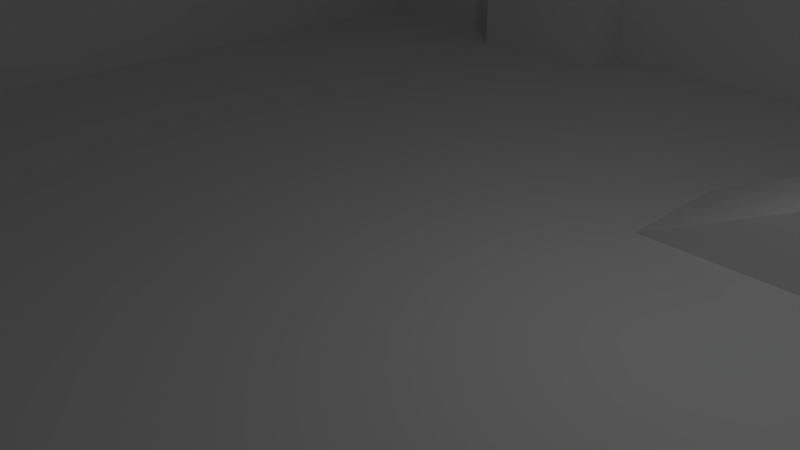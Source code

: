 # Source: BoxRoom.blend  (saved by Blender 2.78.0; exported with 4.5.12 LTS)
import bpy
from mathutils import Matrix  # noqa: F401  (used for matrix-valued properties, if any)

bpy.ops.wm.read_factory_settings(use_empty=True)
scene = bpy.context.scene
scene.name = 'Scene'

# ---- collections
col_collection_1 = bpy.data.collections.new('Collection 1'); scene.collection.children.link(col_collection_1)

# ---- materials (node trees are filled in below, after node groups)
mat_material = bpy.data.materials.new('Material')
mat_material.alpha_threshold = 0.0
mat_material.use_transparent_shadow = False
mat_material.roughness = 0.5
mat_material.line_color = (0.0, 0.0, 0.0, 1.0)

# ---- material node trees

# ---- world
world_world = bpy.data.worlds.new('World'); scene.world = world_world
world_world.color = (0.05088, 0.05088, 0.05088)
world_world.use_sun_shadow = False
world_world.sun_shadow_jitter_overblur = 0.0
world_world.cycles.sampling_method = 'MANUAL'

# ---- cameras
cam_camera = bpy.data.cameras.new('Camera')
cam_camera.clip_end = 100.0
cam_camera.lens = 35.0
cam_camera.sensor_width = 32.0
cam_camera.sensor_height = 18.0
cam_camera.ortho_scale = 7.314
cam_camera.dof.focus_distance = 0.0
cam_camera.dof.aperture_fstop = 128.0

# ---- lights
light_lamp = bpy.data.lights.new('Lamp', 'POINT')
light_lamp.transmission_factor = 0.0
light_lamp.cutoff_distance = 30.0
light_lamp.energy = 100.0
light_lamp.shadow_buffer_clip_start = 1.001
light_lamp.shadow_soft_size = 0.1
light_lamp.shadow_maximum_resolution = 0.006
light_lamp.use_absolute_resolution = True

# ---- meshes
me_cube = bpy.data.meshes.new('Cube')
me_cube.from_pydata([(10.0, -12.0, 20.0), (10.0, -10.0, 0.0), (-10.0, -10.0, 0.0), (22.0, -12.0, 20.0), (20.0, -12.0, 20.0), (10.0, -10.0, 4.0), (20.0, -9.537e-07, 4.0), (20.0, -9.537e-07, 8.0), (20.0, -10.0, 8.0), (20.0, -10.0, 4.0), (18.0, 8.0, 4.0), (20.0, 8.0, 4.0), (18.0, -9.537e-07, 8.0), (20.0, 10.0, 8.0), (20.0, 10.0, 4.0), (2.0, 3.0, 0.0), (10.0, 5.0, 4.0), (10.0, 3.0, 4.0), (2.0, 5.0, 0.0), (18.0, -9.537e-07, 4.0), (10.0, 5.0, 0.0), (10.0, 3.0, 0.0), (22.0, -10.0, 8.0), (22.0, 10.0, 8.0), (10.0, -10.0, 8.0), (-10.0, -10.0, 4.0), (-10.0, -10.0, 8.0), (20.0, -12.0, 8.0), (22.0, -12.0, 8.0), (10.0, -12.0, 8.0), (-10.0, -12.0, 8.0), (10.0, 10.0, 0.0), (-10.0, 10.0, 0.0), (10.0, 10.0, 4.0), (-10.0, -10.0, 20.0), (22.0, 10.0, 20.0), (22.0, -10.0, 20.0), (10.0, 10.0, 8.0), (-10.0, 10.0, 4.0), (-10.0, 10.0, 8.0), (20.0, 12.0, 8.0), (22.0, 12.0, 8.0), (10.0, 12.0, 8.0), (-10.0, 12.0, 8.0), (-10.0, -12.0, 20.0), (-10.0, 10.0, 20.0), (20.0, 12.0, 20.0), (22.0, 12.0, 20.0), (10.0, 12.0, 20.0), (-10.0, 12.0, 20.0), (20.0, -10.0, 4.0), (20.0, -10.0, 8.0), (18.0, -10.0, 8.0), (18.0, -10.0, 4.0), (-6.0, 9.0, 0.0), (-6.0, 9.0, 2.0), (-6.0, 10.0, 0.0), (-6.0, 10.0, 2.0), (-5.0, 9.0, 0.0), (-5.0, 9.0, 2.0), (-5.0, 10.0, 0.0), (-5.0, 10.0, 2.0), (-5.0, 9.0, 0.0), (-5.0, 9.0, 4.0), (-5.0, 10.0, 0.0), (-5.0, 10.0, 4.0), (-4.0, 9.0, 0.0), (-4.0, 9.0, 4.0), (-4.0, 10.0, 0.0), (-4.0, 10.0, 4.0), (-4.0, 9.0, 0.0), (-4.0, 9.0, 6.0), (-4.0, 10.0, 0.0), (-4.0, 10.0, 6.0), (-3.0, 9.0, 0.0), (-3.0, 9.0, 6.0), (-3.0, 10.0, 0.0), (-3.0, 10.0, 6.0), (18.0, -9.0, 6.0), (18.0, -9.0, 4.0), (18.0, -10.0, 6.0), (18.0, -10.0, 4.0), (13.0, -9.0, 6.0), (13.0, -9.0, 4.0), (13.0, -10.0, 6.0), (13.0, -10.0, 4.0), (10.0, -1.0, 2.0), (10.0, -1.0, 0.0), (10.0, -7.0, 2.0), (10.0, -7.0, 0.0), (9.0, -1.0, 2.0), (9.0, -1.0, 0.0), (9.0, -7.0, 2.0), (9.0, -7.0, 0.0), (10.0, -42.0, 20.0), (52.0, -42.0, 20.0), (20.0, -42.0, 20.0), (-40.0, -10.0, 20.0), (52.0, 10.0, 20.0), (52.0, -10.0, 20.0), (-40.0, -42.0, 20.0), (-40.0, 10.0, 20.0), (20.0, 42.0, 20.0), (52.0, 42.0, 20.0), (10.0, 42.0, 20.0), (-40.0, 42.0, 20.0), (10.0, -42.0, 0.0), (52.0, -42.0, 0.0), (20.0, -42.0, 0.0), (-40.0, -10.0, 0.0), (52.0, 10.0, 0.0), (52.0, -10.0, 0.0), (-40.0, -42.0, 0.0), (-40.0, 10.0, 0.0), (20.0, 42.0, 0.0), (52.0, 42.0, 0.0), (10.0, 42.0, 0.0), (-40.0, 42.0, 0.0)], [], [(33, 5, 9, 14), (31, 32, 2, 1), (10, 19, 12), (14, 9, 8, 13), (11, 10, 12, 7), (31, 1, 5, 33), (18, 15, 17, 16), (15, 21, 17), (7, 6, 11), (16, 20, 18), (13, 8, 22, 23), (24, 8, 9, 5), (24, 5, 25, 26), (2, 25, 5, 1), (22, 8, 27, 28), (24, 29, 27, 8), (30, 29, 24, 26), (37, 33, 14, 13), (37, 39, 38, 33), (32, 31, 33, 38), (23, 41, 40, 13), (37, 13, 40, 42), (43, 39, 37, 42), (25, 2, 32, 38), (26, 25, 38, 39), (39, 43, 49, 45), (41, 23, 35, 47), (42, 40, 46, 48), (40, 41, 47, 46), (23, 22, 36, 35), (29, 30, 44, 0), (26, 39, 45, 34), (22, 28, 3, 36), (43, 42, 48, 49), (30, 26, 34, 44), (27, 29, 0, 4), (28, 27, 4, 3), (12, 19, 53, 52), (6, 7, 51, 50), (7, 12, 52, 51), (52, 53, 50, 51), (54, 55, 57, 56), (56, 57, 61, 60), (60, 61, 59, 58), (58, 59, 55, 54), (62, 63, 65, 64), (61, 57, 55, 59), (64, 65, 69, 68), (68, 69, 67, 66), (66, 67, 63, 62), (69, 65, 63, 67), (70, 71, 73, 72), (72, 73, 77, 76), (76, 77, 75, 74), (74, 75, 71, 70), (77, 73, 71, 75), (78, 82, 84, 80), (81, 80, 84, 85), (79, 78, 80, 81), (83, 82, 78, 79), (85, 84, 82, 83), (86, 90, 92, 88), (89, 88, 92, 93), (87, 86, 88, 89), (91, 90, 86, 87), (93, 92, 90, 91), (35, 36, 99, 98), (49, 48, 104, 105), (36, 3, 95, 99), (48, 46, 102, 104), (3, 4, 96, 95), (0, 44, 100, 94), (44, 34, 97, 100), (45, 49, 105, 101), (34, 45, 101, 97), (46, 47, 103, 102), (4, 0, 94, 96), (47, 35, 98, 103), (104, 102, 114, 116), (95, 96, 108, 107), (94, 100, 112, 106), (97, 101, 113, 109), (98, 99, 111, 110), (96, 94, 106, 108), (102, 103, 115, 114), (101, 105, 117, 113), (105, 104, 116, 117), (99, 95, 107, 111), (100, 97, 109, 112), (103, 98, 110, 115)])
_uv = me_cube.uv_layers.new(name='UVMap')
_uv.uv.foreach_set('vector', [0.5, 0.5, 0.5, -9.5, 5.5, -9.5, 5.5, 0.5, 0.5, 0.5, -9.5, 0.5, -9.5, -9.5, 0.5, -9.5, 0.5, 0.5, -3.5, 0.5, -3.5, 2.5, 0.5, 0.5, -9.5, 0.5, -9.5, 2.5, 0.5, 2.5, 0.5, 0.5, -0.5, 0.5, -0.5, -3.5, 0.5, -3.5, 0.5, 0.5, -9.5, 0.5, -9.5, 2.5, 0.5, 2.5, 0.5, 0.0, 0.5, -1.0, 4.5, -1.0, 4.5, -4.768e-07, 0.5, 0.5, 4.5, 0.5, 4.5, 2.5, 0.5, 0.5, 0.5, -1.5, 4.5, -1.5, 0.5, 0.5, 0.5, -1.5, -3.5, -1.5, 0.5, 0.5, 0.5, -9.5, 1.5, -9.5, 1.5, 0.5, 0.5, 0.5, 5.5, 0.5, 5.5, -1.5, 0.5, -1.5, 0.5, 0.5, 0.5, -1.5, -9.5, -1.5, -9.5, 0.5, 0.5, 0.5, 0.5, 2.5, 10.5, 2.5, 10.5, 0.5, 0.5, 0.5, -0.5, 0.5, -0.5, -0.5, 0.5, -0.5, 0.5, 0.5, 0.5, -0.5, 5.5, -0.5, 5.5, 0.5, 0.5, 0.5, 10.5, 0.5, 10.5, 1.5, 0.5, 1.5, 0.5, 0.5, 0.5, -1.5, 5.5, -1.5, 5.5, 0.5, 0.5, 0.5, -9.5, 0.5, -9.5, -1.5, 0.5, -1.5, 0.5, 0.5, 10.5, 0.5, 10.5, 2.5, 0.5, 2.5, 0.5, 0.5, 0.5, 1.5, -0.5, 1.5, -0.5, 0.5, 0.5, 0.5, 5.5, 0.5, 5.5, 1.5, 0.5, 1.5, 0.5, 0.5, 0.5, -0.5, 10.5, -0.5, 10.5, 0.5, 0.5, 0.5, 0.5, -1.5, 10.5, -1.5, 10.5, 0.5, 0.5, 0.5, 0.5, -1.5, 10.5, -1.5, 10.5, 0.5, 0.5, 0.5, 1.5, 0.5, 1.5, 6.5, 0.5, 6.5, 0.5, 0.5, -0.5, 0.5, -0.5, 6.5, 0.5, 6.5, 0.5, 0.5, 5.5, 0.5, 5.5, 6.5, 0.5, 6.5, 0.5, 0.5, 1.5, 0.5, 1.5, 6.5, 0.5, 6.5, 0.5, 0.5, -9.5, 0.5, -9.5, 6.5, 0.5, 6.5, 0.5, 0.5, -9.5, 0.5, -9.5, 6.5, 0.5, 6.5, 0.5, 0.5, 10.5, 0.5, 10.5, 6.5, 0.5, 6.5, 0.5, 0.5, -0.5, 0.5, -0.5, 6.5, 0.5, 6.5, 0.5, 0.5, 10.5, 0.5, 10.5, 6.5, 0.5, 6.5, 0.5, 0.5, 1.5, 0.5, 1.5, 6.5, 0.5, 6.5, 0.5, 0.5, -4.5, 0.5, -4.5, 6.5, 0.5, 6.5, 0.5, 0.5, -0.5, 0.5, -0.5, 6.5, 0.5, 6.5, 0.5, 0.5, 0.5, -1.5, -4.5, -1.5, -4.5, 0.5, 0.5, 0.5, 0.5, 2.5, -4.5, 2.5, -4.5, 0.5, 0.5, 0.5, -0.5, 0.5, -0.5, -4.5, 0.5, -4.5, 0.5, 0.5, 0.5, -1.5, 1.5, -1.5, 1.5, 0.5, 0.0, 0.5, 0.0, 1.5, 0.5, 1.5, 0.5, 0.5, 0.5, 0.5, 0.5, 1.5, 1.0, 1.5, 1.0, 0.5, 0.5, 0.5, 0.5, 1.5, 0.0, 1.5, 0.0, 0.5, 0.0, 0.5, 0.0, 1.5, -0.5, 1.5, -0.5, 0.5, 0.0, 0.5, 0.0, 2.5, 0.5, 2.5, 0.5, 0.5, 0.0, 0.5, -0.5, 0.5, -0.5, 0.0, 0.0, 0.0, 0.0, 0.5, 0.0, 2.5, 0.5, 2.5, 0.5, 0.5, 0.5, 0.5, 0.5, 2.5, 0.0, 2.5, 0.0, 0.5, 0.5, 0.5, 0.5, 2.5, 0.0, 2.5, 0.0, 0.5, 0.5, 0.5, 0.0, 0.5, 0.0, 0.0, 0.5, 0.0, 0.0, 0.5, 0.0, 3.5, 0.5, 3.5, 0.5, 0.5, 0.5, 0.5, 0.5, 3.5, 1.0, 3.5, 1.0, 0.5, 0.5, 0.5, 0.5, 3.5, 0.0, 3.5, 0.0, 0.5, 0.0, 0.5, 0.0, 3.5, -0.5, 3.5, -0.5, 0.5, 0.0, 0.5, -0.5, 0.5, -0.5, 0.0, 0.0, 0.0, 0.5, 0.0, -2.0, 0.0, -2.0, -0.5, 0.5, -0.5, 0.5, 0.5, 0.5, 1.5, -2.0, 1.5, -2.0, 0.5, 0.0, 0.5, 0.0, 1.5, -0.5, 1.5, -0.5, 0.5, 0.0, 0.5, 0.0, 1.5, 2.5, 1.5, 2.5, 0.5, 0.5, 0.5, 0.5, 1.5, 1.0, 1.5, 1.0, 0.5, 0.5, 0.0, 0.0, 0.0, 0.0, -3.0, 0.5, -3.0, 0.5, 0.5, 0.5, 1.5, 0.0, 1.5, 0.0, 0.5, 0.0, 0.5, 0.0, 1.5, -3.0, 1.5, -3.0, 0.5, 0.0, 0.5, 0.0, 1.5, 0.5, 1.5, 0.5, 0.5, 0.0, 0.5, 0.0, 1.5, 3.0, 1.5, 3.0, 0.5, 0.5, 0.5, 0.5, -9.5, 15.5, -9.5, 15.5, 0.5, 0.5, 0.5, 10.5, 0.5, 10.5, 15.5, -14.5, 15.5, 0.5, 0.5, 0.5, -0.5, 15.5, -15.5, 15.5, 0.5, 0.5, 0.5, 5.5, 0.5, 5.5, 15.5, 0.5, 15.5, 0.5, 0.5, -0.5, 0.5, -0.5, -14.5, 15.5, -14.5, 0.5, 0.5, -9.5, 0.5, -24.5, -14.5, 0.5, -14.5, 0.5, 0.5, 0.5, 1.5, -14.5, 1.5, -14.5, -14.5, 0.5, 0.5, 0.5, 1.5, -14.5, 16.5, -14.5, 0.5, 0.5, 0.5, 0.5, 10.5, -14.5, 10.5, -14.5, 0.5, 0.5, 0.5, 1.5, 0.5, 16.5, 15.5, 0.5, 15.5, 0.5, 0.5, -4.5, 0.5, -4.5, -14.5, 0.5, -14.5, 0.5, 0.5, 0.5, -0.5, 15.5, -0.5, 15.5, 15.5, 0.5, 0.5, 5.5, 0.5, 5.5, -9.5, 0.5, -9.5, 0.5, 0.5, -15.5, 0.5, -15.5, -9.5, 0.5, -9.5, 0.5, 0.5, -24.5, 0.5, -24.5, -9.5, 0.5, -9.5, 0.5, 0.5, 10.5, 0.5, 10.5, -9.5, 0.5, -9.5, 0.5, 0.5, -9.5, 0.5, -9.5, -9.5, 0.5, -9.5, 0.5, 0.5, -4.5, 0.5, -4.5, -9.5, 0.5, -9.5, 0.5, 0.5, 16.5, 0.5, 16.5, -9.5, 0.5, -9.5, 0.5, 0.5, 16.5, 0.5, 16.5, -9.5, 0.5, -9.5, 0.5, 0.5, 25.5, 0.5, 25.5, -9.5, 0.5, -9.5, 0.5, 0.5, -15.5, 0.5, -15.5, -9.5, 0.5, -9.5, 0.5, 0.5, 16.5, 0.5, 16.5, -9.5, 0.5, -9.5, 0.5, 0.5, -15.5, 0.5, -15.5, -9.5, 0.5, -9.5])
me_cube.materials.append(mat_material)
me_cube.use_remesh_preserve_volume = False
me_cube.use_remesh_preserve_attributes = False
me_cube.use_mirror_vertex_groups = False
me_cube.update()

# ---- objects
ob_cube = bpy.data.objects.new('Cube', me_cube)
ob_lamp = bpy.data.objects.new('Lamp', light_lamp)
ob_camera = bpy.data.objects.new('Camera', cam_camera)

# ---- transforms, parenting, visibility, modifiers, constraints
ob_cube.location = (0.0, 0.0, 0.0)
ob_cube.lock_rotations_4d = False
ob_cube.empty_display_type = 'ARROWS'
ob_cube.lineart.crease_threshold = 0.0
ob_lamp.location = (4.076, 1.005, 5.904)
ob_lamp.rotation_euler = (0.6503, 0.05522, 1.866)
ob_lamp.lock_rotations_4d = False
ob_lamp.empty_display_type = 'ARROWS'
ob_lamp.color = (0.0, 0.0, 0.0, 0.0)
ob_lamp.lineart.crease_threshold = 0.0
ob_camera.location = (7.481, -6.508, 5.344)
ob_camera.rotation_euler = (1.109, 0.0, 0.8149)
ob_camera.lock_rotations_4d = False
ob_camera.empty_display_type = 'ARROWS'
ob_camera.color = (0.0, 0.0, 0.0, 0.0)
ob_camera.display_type = 'WIRE'
ob_camera.lineart.crease_threshold = 0.0

# ---- collection membership
col_collection_1.objects.link(ob_cube)
col_collection_1.objects.link(ob_lamp)
col_collection_1.objects.link(ob_camera)

# ---- scene / render settings (as saved in the file)
scene.camera = ob_camera
scene.frame_start = 1; scene.frame_end = 250; scene.frame_set(1)
scene.render.engine = 'BLENDER_EEVEE_NEXT'
scene.render.resolution_percentage = 50
scene.render.dither_intensity = 0.0
scene.cycles.use_denoising = False
scene.cycles.samples = 128
scene.cycles.sampling_pattern = 'TABULATED_SOBOL'
scene.cycles.light_sampling_threshold = 0.0
scene.cycles.use_adaptive_sampling = False
scene.cycles.use_light_tree = False
scene.cycles.blur_glossy = 0.0
scene.cycles.sample_clamp_indirect = 0.0
scene.view_settings.view_transform = 'Standard'
bpy.context.view_layer.update()
